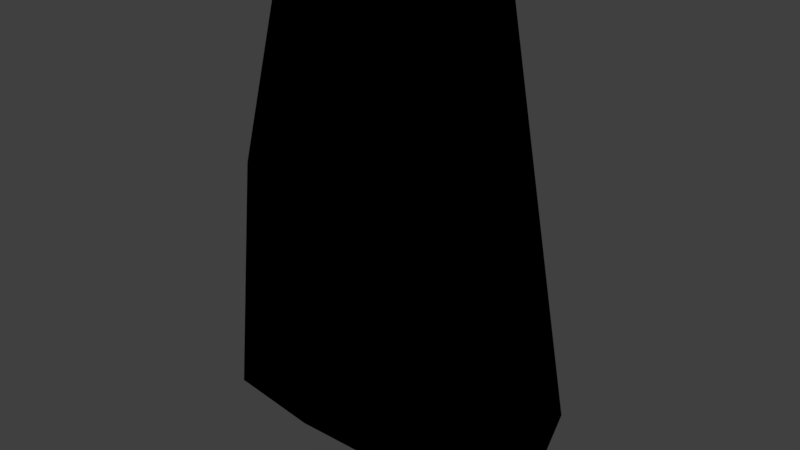 # Source: piedra2.blend  (saved by Blender 2.92.15; exported with 4.5.12 LTS)
import bpy
from mathutils import Matrix  # noqa: F401  (used for matrix-valued properties, if any)

bpy.ops.wm.read_factory_settings(use_empty=True)
scene = bpy.context.scene
scene.name = 'Scene'

# ---- collections
col_collection_8 = bpy.data.collections.new('Collection 8'); scene.collection.children.link(col_collection_8)

# ---- images (referenced by path relative to the original .blend; pixels are not part of the script)
import os
ASSET_DIR = os.environ.get("B2B_ASSET_DIR", "")  # directory of the original .blend (textures are referenced by path, not embedded)
HERE = os.path.dirname(os.path.abspath(__file__))  # packed textures are extracted next to this script under _unpacked/

def load_image(name, relpath, width, height, colorspace="sRGB"):
    """Load a texture the original file referenced (path relative to the .blend, or extracted next to this script)."""
    p = next((c for c in (os.path.join(HERE, relpath), os.path.join(ASSET_DIR, relpath)) if relpath and os.path.exists(c)), "")
    if p:
        img = bpy.data.images.load(p, check_existing=True)
        img.name = name
    else:  # same state as the original file: an image datablock whose file is absent (Cycles renders it pink)
        img = bpy.data.images.new(name, width, height)
        img.source = "FILE"
        img.filepath = "//" + (relpath or name)
    img.colorspace_settings.name = colorspace
    return img
img_rock2_png = load_image('rock2.png', '_unpacked/rock2.8ede7946.png', 64, 64, 'sRGB')

# ---- materials (node trees are filled in below, after node groups)
mat_rock_2 = bpy.data.materials.new('rock_2')
mat_rock_2.alpha_threshold = 0.0
mat_rock_2.use_transparent_shadow = False
mat_rock_2.roughness = 0.5

# ---- material node trees
mat_rock_2.use_nodes = True; mat_rock_2.node_tree.nodes.clear()
_N = mat_rock_2.node_tree.nodes; _L = mat_rock_2.node_tree.links
n0 = _N.new('ShaderNodeOutputMaterial'); n0.name = 'Material Output'; n0.location = (300, 300)
n1 = _N.new('ShaderNodeTexImage'); n1.name = 'Image Texture'; n1.location = (-7, 347)
n1.image = img_rock2_png
n1.interpolation = 'Closest'
n0.is_active_output = True

# ---- world
world_world = bpy.data.worlds.new('World'); scene.world = world_world
world_world.color = (0.05088, 0.05088, 0.05088)
world_world.use_sun_shadow = False
world_world.sun_shadow_jitter_overblur = 0.0
world_world.cycles.sampling_method = 'MANUAL'

# ---- meshes
me_cube_014 = bpy.data.meshes.new('Cube.014')
me_cube_014.from_pydata([(0.2651, 0.2556, 0.8557), (0.5855, -0.03857, 0.2186), (-0.139, 0.3625, 0.9331), (-0.05978, -0.3741, 0.6868), (-0.4846, 0.2696, 0.5893), (0.01852, 0.3327, -0.664), (0.455, -0.4366, -0.4363), (-0.1067, -0.4471, -0.7261), (-0.6234, -0.0007354, 0.7226), (-0.5402, -0.2559, 0.1515), (-0.4862, -0.4, -0.7263), (-0.5941, 0.2581, -0.552), (0.6379, 0.1514, -0.6771), (0.6641, 0.004047, -0.7624), (0.6313, -0.1985, -0.4367), (0.3408, -0.3682, 0.4303), (0.1788, 0.08896, 0.9471), (-0.2799, -0.04598, 0.9707), (-0.1237, -0.1696, -0.993), (0.2453, -0.2315, -0.9499), (-0.5894, -0.06001, -0.7704)], [], [(9, 7, 3), (18, 10, 20), (11, 20, 9), (0, 16, 1), (13, 19, 12), (19, 14, 6), (14, 13, 12), (2, 0, 5), (11, 8, 4), (19, 7, 18), (3, 15, 16), (4, 2, 5), (17, 2, 8), (18, 20, 5), (10, 7, 9), (18, 7, 10), (10, 9, 20), (8, 11, 9), (2, 17, 16), (5, 12, 19), (19, 18, 5), (6, 7, 19), (19, 13, 14), (12, 0, 1), (12, 1, 14), (6, 15, 7), (3, 7, 15), (12, 5, 0), (1, 16, 15), (17, 3, 16), (8, 2, 4), (17, 8, 3), (14, 1, 15), (15, 6, 14), (3, 8, 9), (2, 16, 0), (5, 11, 4), (11, 5, 20)])
me_cube_014.polygons.foreach_set('use_smooth', [True] * 38)
_uv = me_cube_014.uv_layers.new(name='UVMap')
_uv.uv.foreach_set('vector', [0.26, 0.6402, 0.4108, 0.3667, 0.4317, 0.8082, 0.2339, 0.2228, 0.1157, 0.3416, 0.06355, 0.2193, 0.03321, 0.4855, 0.1413, 0.4191, 0.2344, 0.6759, 0.7597, 0.566, 0.8413, 0.6141, 0.6477, 0.7845, 0.4749, 0.149, 0.3467, 0.2203, 0.4425, 0.08503, 0.3467, 0.2203, 0.5169, 0.2906, 0.4594, 0.3419, 0.552, 0.9256, 0.4087, 0.9453, 0.3883, 0.8655, 0.7635, 0.5016, 0.6509, 0.4946, 0.6687, 0.02426, 0.03321, 0.4855, 0.1692, 0.8063, 0.07023, 0.8042, 0.3467, 0.2203, 0.2595, 0.3427, 0.2339, 0.2228, 0.9166, 0.7365, 0.7941, 0.818, 0.8413, 0.6141, 0.8646, 0.388, 0.7635, 0.5016, 0.6687, 0.02426, 0.2075, 0.9076, 0.07104, 0.9644, 0.1692, 0.8063, 0.2339, 0.2228, 0.06355, 0.2193, 0.245, 0.03338, 0.2742, 0.3647, 0.4108, 0.3667, 0.26, 0.6402, 0.2339, 0.2228, 0.2595, 0.3427, 0.1157, 0.3416, 0.2405, 0.3726, 0.2344, 0.6759, 0.1413, 0.4191, 0.1692, 0.8063, 0.03321, 0.4855, 0.2344, 0.6759, 0.8592, 0.4839, 0.9829, 0.5982, 0.8413, 0.6141, 0.245, 0.03338, 0.4425, 0.08503, 0.3467, 0.2203, 0.3467, 0.2203, 0.2339, 0.2228, 0.245, 0.03338, 0.4594, 0.3419, 0.2595, 0.3427, 0.3467, 0.2203, 0.3467, 0.2203, 0.4749, 0.149, 0.5169, 0.2906, 0.3883, 0.8655, 0.7597, 0.566, 0.6477, 0.7845, 0.3883, 0.8655, 0.6477, 0.7845, 0.552, 0.9256, 0.5802, 0.4621, 0.5388, 0.6761, 0.4108, 0.3667, 0.4317, 0.8082, 0.4108, 0.3667, 0.5388, 0.6761, 0.4835, 0.04163, 0.6687, 0.02426, 0.6509, 0.4946, 0.6477, 0.7845, 0.8413, 0.6141, 0.7941, 0.818, 0.9829, 0.5982, 0.9166, 0.7365, 0.8413, 0.6141, 0.1692, 0.8063, 0.07104, 0.9644, 0.07023, 0.8042, 0.2075, 0.9076, 0.1692, 0.8063, 0.3282, 0.8607, 0.552, 0.9256, 0.6477, 0.7845, 0.7941, 0.818, 0.7941, 0.818, 0.595, 0.9721, 0.552, 0.9256, 0.3282, 0.8607, 0.1692, 0.8063, 0.2344, 0.6759, 0.8592, 0.4839, 0.8413, 0.6141, 0.7597, 0.566, 0.6687, 0.02426, 0.842, 0.03036, 0.8646, 0.388, 0.02956, 0.07622, 0.245, 0.03338, 0.06355, 0.2193])
me_cube_014.materials.append(mat_rock_2)
me_cube_014.use_remesh_preserve_volume = False
me_cube_014.use_remesh_preserve_attributes = False
me_cube_014.use_mirror_vertex_groups = False
me_cube_014.update()

# ---- objects
ob_rock_2 = bpy.data.objects.new('rock_2', me_cube_014)

# ---- transforms, parenting, visibility, modifiers, constraints
ob_rock_2.location = (0.0, 0.0, 0.9728)
ob_rock_2.lineart.crease_threshold = 0.0

# ---- collection membership
col_collection_8.objects.link(ob_rock_2)

# ---- scene / render settings (as saved in the file)
scene.frame_start = 1; scene.frame_end = 250; scene.frame_set(1)
scene.render.engine = 'BLENDER_EEVEE_NEXT'
scene.render.resolution_percentage = 50
scene.render.dither_intensity = 0.0
scene.cycles.use_denoising = False
scene.cycles.samples = 128
scene.cycles.sampling_pattern = 'TABULATED_SOBOL'
scene.cycles.use_adaptive_sampling = False
scene.cycles.use_light_tree = False
scene.cycles.blur_glossy = 0.0
scene.cycles.sample_clamp_indirect = 0.0
scene.view_settings.view_transform = 'Standard'
bpy.context.view_layer.update()

# ---- added for rendering (the .blend has no active camera and no usable light): camera, sun
cam_auto = bpy.data.cameras.new('AutoCamera')
cam_auto.lens = 50.0
cam_auto.sensor_width = 36.0
cam_auto.clip_end = 1000.0
ob_auto_camera = bpy.data.objects.new('AutoCamera', cam_auto)
scene.collection.objects.link(ob_auto_camera)
ob_auto_camera.location = (2.31836, -2.79988, 2.80007)
ob_auto_camera.rotation_euler = (1.09748, -7.21219e-08, 0.694738)
scene.camera = ob_auto_camera
light_auto_sun = bpy.data.lights.new('AutoSun', 'SUN')
light_auto_sun.energy = 3.0
light_auto_sun.angle = 0.0523599
ob_auto_sun = bpy.data.objects.new('AutoSun', light_auto_sun)
scene.collection.objects.link(ob_auto_sun)
ob_auto_sun.rotation_euler = (0.872665, 0.174533, 0.523599)
bpy.context.view_layer.update()
